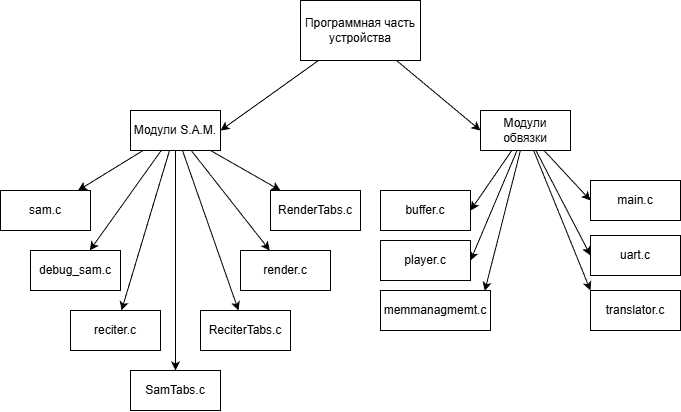

The diagram above was exported from draw.io. Its source (the exported page's mxGraphModel, read from the mxfile embedded in the PNG):
<mxGraphModel dx="868" dy="446" grid="1" gridSize="10" guides="1" tooltips="1" connect="1" arrows="1" fold="1" page="1" pageScale="1" pageWidth="827" pageHeight="1169" math="0" shadow="0">
  <root>
    <mxCell id="77Jv04OlpVVYjYDVV1T8-0" />
    <mxCell id="77Jv04OlpVVYjYDVV1T8-1" parent="77Jv04OlpVVYjYDVV1T8-0" />
    <mxCell id="P7r6ttZR8J_l1Nbeupf2-31" edge="1" parent="77Jv04OlpVVYjYDVV1T8-1" source="P7r6ttZR8J_l1Nbeupf2-0" style="rounded=0;orthogonalLoop=1;jettySize=auto;html=1;entryX=1;entryY=0.5;entryDx=0;entryDy=0;" target="P7r6ttZR8J_l1Nbeupf2-1">
      <mxGeometry relative="1" as="geometry" />
    </mxCell>
    <mxCell id="P7r6ttZR8J_l1Nbeupf2-0" parent="77Jv04OlpVVYjYDVV1T8-1" style="rounded=0;whiteSpace=wrap;html=1;" value="Программная часть устройства" vertex="1">
      <mxGeometry height="60" width="120" x="460" y="320" as="geometry" />
    </mxCell>
    <mxCell id="P7r6ttZR8J_l1Nbeupf2-12" edge="1" parent="77Jv04OlpVVYjYDVV1T8-1" source="P7r6ttZR8J_l1Nbeupf2-1" style="rounded=0;orthogonalLoop=1;jettySize=auto;html=1;" target="P7r6ttZR8J_l1Nbeupf2-4">
      <mxGeometry relative="1" as="geometry">
        <mxPoint x="303" y="470" as="sourcePoint" />
      </mxGeometry>
    </mxCell>
    <mxCell id="P7r6ttZR8J_l1Nbeupf2-1" parent="77Jv04OlpVVYjYDVV1T8-1" style="rounded=0;whiteSpace=wrap;html=1;" value="Модули S.A.M." vertex="1">
      <mxGeometry height="40" width="90" x="290" y="430" as="geometry" />
    </mxCell>
    <mxCell id="P7r6ttZR8J_l1Nbeupf2-25" edge="1" parent="77Jv04OlpVVYjYDVV1T8-1" source="P7r6ttZR8J_l1Nbeupf2-3" style="rounded=0;orthogonalLoop=1;jettySize=auto;html=1;entryX=1;entryY=0.5;entryDx=0;entryDy=0;" target="P7r6ttZR8J_l1Nbeupf2-22">
      <mxGeometry relative="1" as="geometry" />
    </mxCell>
    <mxCell id="P7r6ttZR8J_l1Nbeupf2-3" parent="77Jv04OlpVVYjYDVV1T8-1" style="rounded=0;whiteSpace=wrap;html=1;" value="Модули обвязки" vertex="1">
      <mxGeometry height="40" width="90" x="640" y="430" as="geometry" />
    </mxCell>
    <mxCell id="P7r6ttZR8J_l1Nbeupf2-4" parent="77Jv04OlpVVYjYDVV1T8-1" style="rounded=0;whiteSpace=wrap;html=1;" value="sam.c" vertex="1">
      <mxGeometry height="40" width="90" x="160" y="510" as="geometry" />
    </mxCell>
    <mxCell id="P7r6ttZR8J_l1Nbeupf2-6" parent="77Jv04OlpVVYjYDVV1T8-1" style="rounded=0;whiteSpace=wrap;html=1;" value="debug_sam.c" vertex="1">
      <mxGeometry height="40" width="90" x="190" y="570" as="geometry" />
    </mxCell>
    <mxCell id="P7r6ttZR8J_l1Nbeupf2-7" parent="77Jv04OlpVVYjYDVV1T8-1" style="rounded=0;whiteSpace=wrap;html=1;" value="reciter.c" vertex="1">
      <mxGeometry height="40" width="90" x="230" y="630" as="geometry" />
    </mxCell>
    <mxCell id="P7r6ttZR8J_l1Nbeupf2-8" parent="77Jv04OlpVVYjYDVV1T8-1" style="rounded=0;whiteSpace=wrap;html=1;" value="ReciterTabs.c" vertex="1">
      <mxGeometry height="40" width="90" x="360" y="630" as="geometry" />
    </mxCell>
    <mxCell id="P7r6ttZR8J_l1Nbeupf2-9" parent="77Jv04OlpVVYjYDVV1T8-1" style="rounded=0;whiteSpace=wrap;html=1;" value="render.c" vertex="1">
      <mxGeometry height="40" width="90" x="400" y="570" as="geometry" />
    </mxCell>
    <mxCell id="P7r6ttZR8J_l1Nbeupf2-10" parent="77Jv04OlpVVYjYDVV1T8-1" style="rounded=0;whiteSpace=wrap;html=1;" value="RenderTabs.c" vertex="1">
      <mxGeometry height="40" width="90" x="430" y="510" as="geometry" />
    </mxCell>
    <mxCell id="P7r6ttZR8J_l1Nbeupf2-11" parent="77Jv04OlpVVYjYDVV1T8-1" style="rounded=0;whiteSpace=wrap;html=1;" value="SamTabs.c" vertex="1">
      <mxGeometry height="40" width="90" x="290" y="690" as="geometry" />
    </mxCell>
    <mxCell id="P7r6ttZR8J_l1Nbeupf2-13" edge="1" parent="77Jv04OlpVVYjYDVV1T8-1" source="P7r6ttZR8J_l1Nbeupf2-1" style="rounded=0;orthogonalLoop=1;jettySize=auto;html=1;" target="P7r6ttZR8J_l1Nbeupf2-6">
      <mxGeometry relative="1" as="geometry">
        <mxPoint x="374" y="480" as="sourcePoint" />
        <mxPoint x="310" y="540" as="targetPoint" />
      </mxGeometry>
    </mxCell>
    <mxCell id="P7r6ttZR8J_l1Nbeupf2-14" edge="1" parent="77Jv04OlpVVYjYDVV1T8-1" source="P7r6ttZR8J_l1Nbeupf2-1" style="rounded=0;orthogonalLoop=1;jettySize=auto;html=1;" target="P7r6ttZR8J_l1Nbeupf2-7">
      <mxGeometry relative="1" as="geometry">
        <mxPoint x="413" y="520" as="sourcePoint" />
        <mxPoint x="330" y="620" as="targetPoint" />
      </mxGeometry>
    </mxCell>
    <mxCell id="P7r6ttZR8J_l1Nbeupf2-15" edge="1" parent="77Jv04OlpVVYjYDVV1T8-1" source="P7r6ttZR8J_l1Nbeupf2-1" style="rounded=0;orthogonalLoop=1;jettySize=auto;html=1;" target="P7r6ttZR8J_l1Nbeupf2-11">
      <mxGeometry relative="1" as="geometry">
        <mxPoint x="388" y="530" as="sourcePoint" />
        <mxPoint x="340" y="690" as="targetPoint" />
      </mxGeometry>
    </mxCell>
    <mxCell id="P7r6ttZR8J_l1Nbeupf2-16" edge="1" parent="77Jv04OlpVVYjYDVV1T8-1" source="P7r6ttZR8J_l1Nbeupf2-1" style="rounded=0;orthogonalLoop=1;jettySize=auto;html=1;" target="P7r6ttZR8J_l1Nbeupf2-8">
      <mxGeometry relative="1" as="geometry">
        <mxPoint x="350" y="620" as="sourcePoint" />
        <mxPoint x="350" y="840" as="targetPoint" />
      </mxGeometry>
    </mxCell>
    <mxCell id="P7r6ttZR8J_l1Nbeupf2-17" edge="1" parent="77Jv04OlpVVYjYDVV1T8-1" source="P7r6ttZR8J_l1Nbeupf2-1" style="rounded=0;orthogonalLoop=1;jettySize=auto;html=1;" target="P7r6ttZR8J_l1Nbeupf2-9">
      <mxGeometry relative="1" as="geometry">
        <mxPoint x="370" y="540" as="sourcePoint" />
        <mxPoint x="426" y="700" as="targetPoint" />
      </mxGeometry>
    </mxCell>
    <mxCell id="P7r6ttZR8J_l1Nbeupf2-18" edge="1" parent="77Jv04OlpVVYjYDVV1T8-1" source="P7r6ttZR8J_l1Nbeupf2-1" style="rounded=0;orthogonalLoop=1;jettySize=auto;html=1;" target="P7r6ttZR8J_l1Nbeupf2-10">
      <mxGeometry relative="1" as="geometry">
        <mxPoint x="390" y="520" as="sourcePoint" />
        <mxPoint x="468" y="620" as="targetPoint" />
      </mxGeometry>
    </mxCell>
    <mxCell id="P7r6ttZR8J_l1Nbeupf2-19" parent="77Jv04OlpVVYjYDVV1T8-1" style="rounded=0;whiteSpace=wrap;html=1;" value="main.c" vertex="1">
      <mxGeometry height="40" width="90" x="750" y="500" as="geometry" />
    </mxCell>
    <mxCell id="P7r6ttZR8J_l1Nbeupf2-20" parent="77Jv04OlpVVYjYDVV1T8-1" style="rounded=0;whiteSpace=wrap;html=1;" value="uart.c" vertex="1">
      <mxGeometry height="40" width="90" x="750" y="555" as="geometry" />
    </mxCell>
    <mxCell id="P7r6ttZR8J_l1Nbeupf2-21" parent="77Jv04OlpVVYjYDVV1T8-1" style="rounded=0;whiteSpace=wrap;html=1;" value="translator.c" vertex="1">
      <mxGeometry height="40" width="90" x="750" y="610" as="geometry" />
    </mxCell>
    <mxCell id="P7r6ttZR8J_l1Nbeupf2-22" parent="77Jv04OlpVVYjYDVV1T8-1" style="rounded=0;whiteSpace=wrap;html=1;" value="buffer.c" vertex="1">
      <mxGeometry height="40" width="90" x="540" y="510" as="geometry" />
    </mxCell>
    <mxCell id="P7r6ttZR8J_l1Nbeupf2-23" parent="77Jv04OlpVVYjYDVV1T8-1" style="rounded=0;whiteSpace=wrap;html=1;" value="player.c" vertex="1">
      <mxGeometry height="40" width="90" x="540" y="560" as="geometry" />
    </mxCell>
    <mxCell id="P7r6ttZR8J_l1Nbeupf2-24" parent="77Jv04OlpVVYjYDVV1T8-1" style="rounded=0;whiteSpace=wrap;html=1;" value="memmanagmemt.c" vertex="1">
      <mxGeometry height="40" width="110" x="540" y="610" as="geometry" />
    </mxCell>
    <mxCell id="P7r6ttZR8J_l1Nbeupf2-26" edge="1" parent="77Jv04OlpVVYjYDVV1T8-1" source="P7r6ttZR8J_l1Nbeupf2-3" style="rounded=0;orthogonalLoop=1;jettySize=auto;html=1;entryX=1;entryY=0.5;entryDx=0;entryDy=0;" target="P7r6ttZR8J_l1Nbeupf2-23">
      <mxGeometry relative="1" as="geometry">
        <mxPoint x="730" y="500" as="sourcePoint" />
        <mxPoint x="680" y="540" as="targetPoint" />
      </mxGeometry>
    </mxCell>
    <mxCell id="P7r6ttZR8J_l1Nbeupf2-27" edge="1" parent="77Jv04OlpVVYjYDVV1T8-1" source="P7r6ttZR8J_l1Nbeupf2-3" style="rounded=0;orthogonalLoop=1;jettySize=auto;html=1;entryX=0.948;entryY=0.011;entryDx=0;entryDy=0;entryPerimeter=0;" target="P7r6ttZR8J_l1Nbeupf2-24">
      <mxGeometry relative="1" as="geometry">
        <mxPoint x="681.1111111111111" y="480" as="sourcePoint" />
        <mxPoint x="650" y="640" as="targetPoint" />
      </mxGeometry>
    </mxCell>
    <mxCell id="P7r6ttZR8J_l1Nbeupf2-28" edge="1" parent="77Jv04OlpVVYjYDVV1T8-1" source="P7r6ttZR8J_l1Nbeupf2-3" style="rounded=0;orthogonalLoop=1;jettySize=auto;html=1;entryX=0;entryY=0;entryDx=0;entryDy=0;" target="P7r6ttZR8J_l1Nbeupf2-21">
      <mxGeometry relative="1" as="geometry">
        <mxPoint x="691" y="580" as="sourcePoint" />
        <mxPoint x="660" y="740" as="targetPoint" />
      </mxGeometry>
    </mxCell>
    <mxCell id="P7r6ttZR8J_l1Nbeupf2-29" edge="1" parent="77Jv04OlpVVYjYDVV1T8-1" source="P7r6ttZR8J_l1Nbeupf2-3" style="rounded=0;orthogonalLoop=1;jettySize=auto;html=1;entryX=0;entryY=0.5;entryDx=0;entryDy=0;" target="P7r6ttZR8J_l1Nbeupf2-20">
      <mxGeometry relative="1" as="geometry">
        <mxPoint x="761" y="570" as="sourcePoint" />
        <mxPoint x="730" y="730" as="targetPoint" />
      </mxGeometry>
    </mxCell>
    <mxCell id="P7r6ttZR8J_l1Nbeupf2-30" edge="1" parent="77Jv04OlpVVYjYDVV1T8-1" source="P7r6ttZR8J_l1Nbeupf2-3" style="rounded=0;orthogonalLoop=1;jettySize=auto;html=1;entryX=0;entryY=0.5;entryDx=0;entryDy=0;" target="P7r6ttZR8J_l1Nbeupf2-19">
      <mxGeometry relative="1" as="geometry">
        <mxPoint x="720" y="530" as="sourcePoint" />
        <mxPoint x="775" y="635" as="targetPoint" />
      </mxGeometry>
    </mxCell>
    <mxCell id="P7r6ttZR8J_l1Nbeupf2-33" edge="1" parent="77Jv04OlpVVYjYDVV1T8-1" source="P7r6ttZR8J_l1Nbeupf2-0" style="rounded=0;orthogonalLoop=1;jettySize=auto;html=1;entryX=0;entryY=0.5;entryDx=0;entryDy=0;" target="P7r6ttZR8J_l1Nbeupf2-3">
      <mxGeometry relative="1" as="geometry">
        <mxPoint x="574" y="390" as="sourcePoint" />
        <mxPoint x="470" y="441" as="targetPoint" />
      </mxGeometry>
    </mxCell>
  </root>
</mxGraphModel>